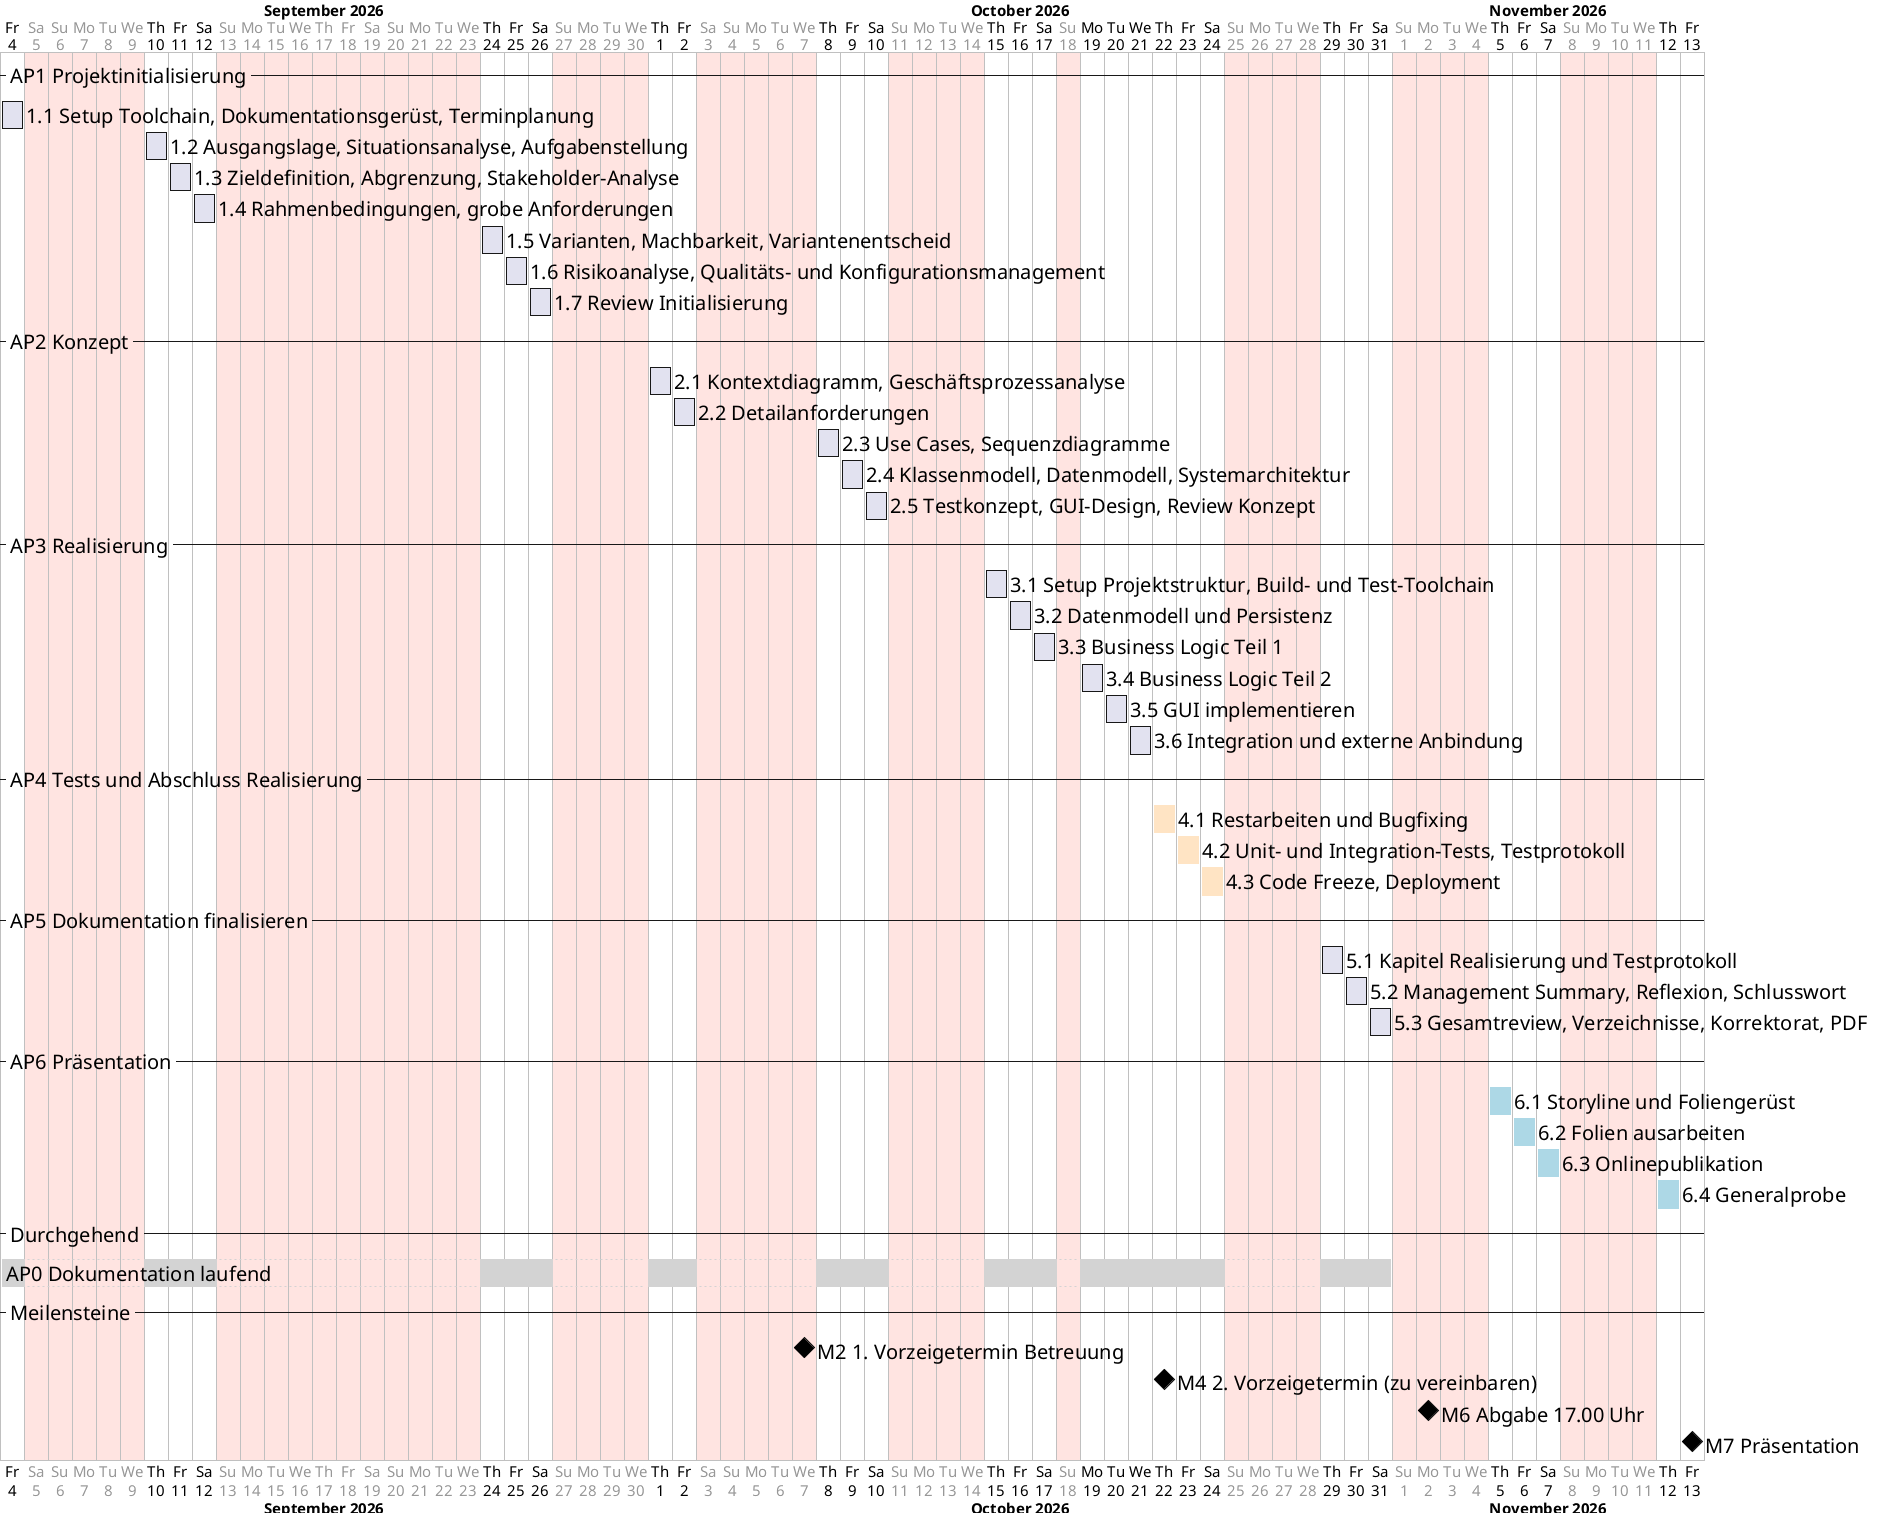

The diagram above was rendered by PlantUML. Its source (embedded in the PNG):
@startgantt
' Soll-Terminplan Diplomarbeit, Detailplanung auf Tagesebene
' Arbeitstage Do/Fr/Sa, Mo-Mi Erwerbstaetigkeit, So blockiert
' Rendern: plantuml -tpng -charset UTF-8 Terminplan_Soll.puml

<style>
ganttDiagram {
  task { FontSize 20 }
  milestone { FontSize 20 }
  separator { FontSize 20 }
  timeline { FontSize 15 }
  closed { BackGroundColor MistyRose }
}
</style>

projectscale daily zoom 1
project starts 2026-09-04

monday are closed
tuesday are closed
wednesday are closed
sunday are closed

2026-09-05 to 2026-09-06 are closed
2026-09-17 to 2026-09-20 are closed
2026-10-03 to 2026-10-04 are closed
2026-10-19 to 2026-10-21 are open

-- AP1 Projektinitialisierung --
[1.1 Setup Toolchain, Dokumentationsgerüst, Terminplanung] as [T11] starts 2026-09-04 and requires 1 day
[1.2 Ausgangslage, Situationsanalyse, Aufgabenstellung] as [T12] starts 2026-09-10 and requires 1 day
[1.3 Zieldefinition, Abgrenzung, Stakeholder-Analyse] as [T13] starts 2026-09-11 and requires 1 day
[1.4 Rahmenbedingungen, grobe Anforderungen] as [T14] starts 2026-09-12 and requires 1 day
[1.5 Varianten, Machbarkeit, Variantenentscheid] as [T15] starts 2026-09-24 and requires 1 day
[1.6 Risikoanalyse, Qualitäts- und Konfigurationsmanagement] as [T16] starts 2026-09-25 and requires 1 day
[1.7 Review Initialisierung] as [T17] starts 2026-09-26 and requires 1 day

-- AP2 Konzept --
[2.1 Kontextdiagramm, Geschäftsprozessanalyse] as [T21] starts 2026-10-01 and requires 1 day
[2.2 Detailanforderungen] as [T22] starts 2026-10-02 and requires 1 day
[2.3 Use Cases, Sequenzdiagramme] as [T23] starts 2026-10-08 and requires 1 day
[2.4 Klassenmodell, Datenmodell, Systemarchitektur] as [T24] starts 2026-10-09 and requires 1 day
[2.5 Testkonzept, GUI-Design, Review Konzept] as [T25] starts 2026-10-10 and requires 1 day

-- AP3 Realisierung --
[3.1 Setup Projektstruktur, Build- und Test-Toolchain] as [T31] starts 2026-10-15 and requires 1 day
[3.2 Datenmodell und Persistenz] as [T32] starts 2026-10-16 and requires 1 day
[3.3 Business Logic Teil 1] as [T33] starts 2026-10-17 and requires 1 day
[3.4 Business Logic Teil 2] as [T34] starts 2026-10-19 and requires 1 day
[3.5 GUI implementieren] as [T35] starts 2026-10-20 and requires 1 day
[3.6 Integration und externe Anbindung] as [T36] starts 2026-10-21 and requires 1 day

-- AP4 Tests und Abschluss Realisierung --
[4.1 Restarbeiten und Bugfixing] as [T41] starts 2026-10-22 and requires 1 day
[4.2 Unit- und Integration-Tests, Testprotokoll] as [T42] starts 2026-10-23 and requires 1 day
[4.3 Code Freeze, Deployment] as [T43] starts 2026-10-24 and requires 1 day

-- AP5 Dokumentation finalisieren --
[5.1 Kapitel Realisierung und Testprotokoll] as [T51] starts 2026-10-29 and requires 1 day
[5.2 Management Summary, Reflexion, Schlusswort] as [T52] starts 2026-10-30 and requires 1 day
[5.3 Gesamtreview, Verzeichnisse, Korrektorat, PDF] as [T53] starts 2026-10-31 and requires 1 day

-- AP6 Präsentation --
[6.1 Storyline und Foliengerüst] as [T61] starts 2026-11-05 and requires 1 day
[6.2 Folien ausarbeiten] as [T62] starts 2026-11-06 and requires 1 day
[6.3 Onlinepublikation] as [T63] starts 2026-11-07 and requires 1 day
[6.4 Generalprobe] as [T64] starts 2026-11-12 and requires 1 day

-- Durchgehend --
[AP0 Dokumentation laufend] as [T00] starts 2026-09-04 and ends 2026-10-31

-- Meilensteine --
[M2 1. Vorzeigetermin Betreuung] happens 2026-10-07
[M4 2. Vorzeigetermin (zu vereinbaren)] happens 2026-10-22
[M6 Abgabe 17.00 Uhr] happens 2026-11-02
[M7 Präsentation] happens 2026-11-13

[T00] is colored in LightGray
[T41] is colored in Bisque
[T42] is colored in Bisque
[T43] is colored in Bisque
[T61] is colored in LightBlue
[T62] is colored in LightBlue
[T63] is colored in LightBlue
[T64] is colored in LightBlue
@endgantt